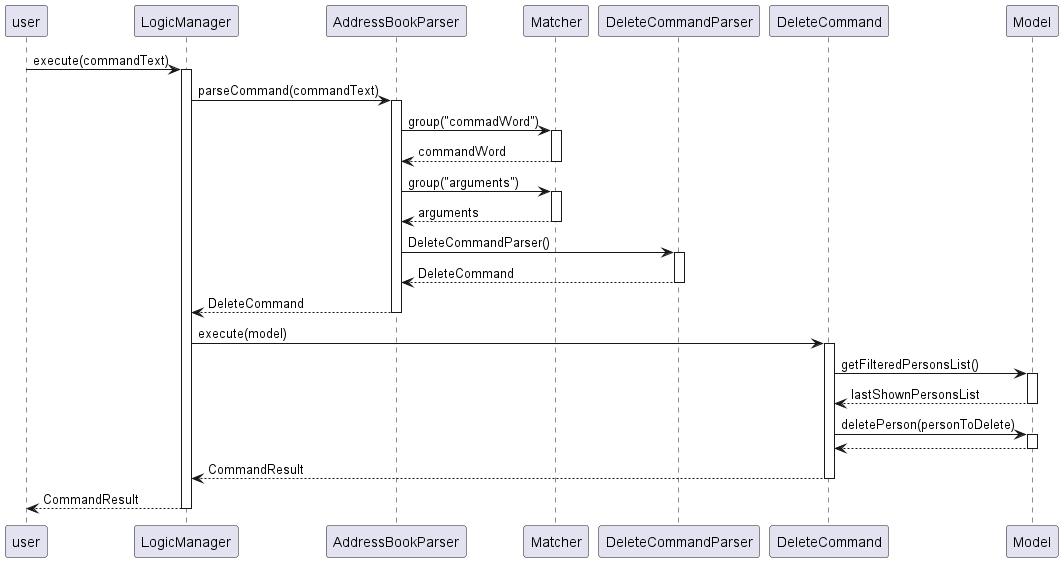

The diagram above was rendered by PlantUML. Its source (embedded in the PNG):
@startuml
'https://plantuml.com/sequence-diagram

'autonumber
user -> LogicManager : execute(commandText)
activate LogicManager
LogicManager -> AddressBookParser: parseCommand(commandText)
activate "AddressBookParser"

AddressBookParser -> Matcher : group("commadWord")
activate Matcher
Matcher --> AddressBookParser : commandWord
deactivate Matcher

AddressBookParser -> Matcher : group("arguments")
activate Matcher
Matcher --> AddressBookParser : arguments
deactivate Matcher

AddressBookParser -> DeleteCommandParser : DeleteCommandParser()
activate DeleteCommandParser
DeleteCommandParser --> AddressBookParser : DeleteCommand
deactivate DeleteCommandParser

AddressBookParser --> LogicManager : DeleteCommand
deactivate AddressBookParser

LogicManager -> DeleteCommand : execute(model)
activate DeleteCommand
DeleteCommand -> Model : getFilteredPersonsList()
activate Model
Model --> DeleteCommand : lastShownPersonsList
deactivate Model

DeleteCommand -> Model :deletePerson(personToDelete)
activate Model
Model --> DeleteCommand
deactivate Model

DeleteCommand --> LogicManager : CommandResult
deactivate DeleteCommand
LogicManager --> user : CommandResult
deactivate LogicManager
@enduml